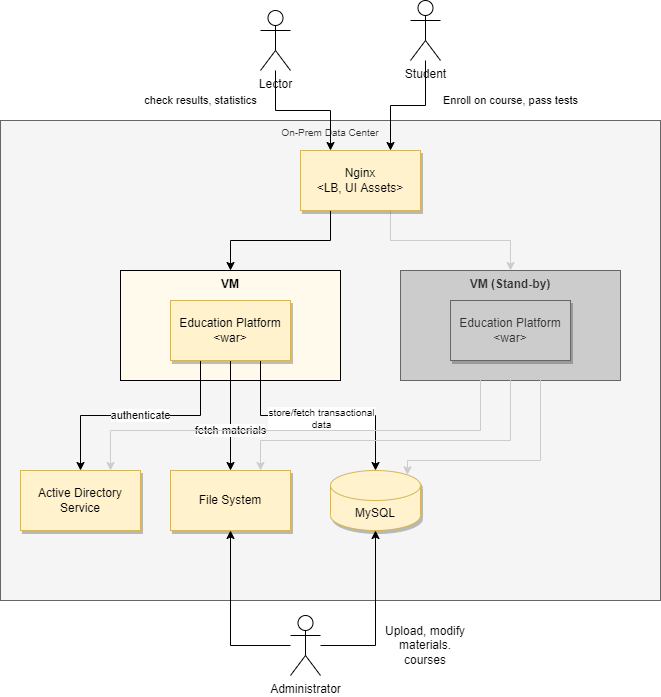

The diagram above was exported from draw.io. Its source (the exported page's mxGraphModel, read from the mxfile embedded in the PNG):
<mxGraphModel dx="1038" dy="1666" grid="1" gridSize="10" guides="1" tooltips="1" connect="1" arrows="1" fold="1" page="1" pageScale="1" pageWidth="827" pageHeight="1169" math="0" shadow="0">
  <root>
    <mxCell id="0" />
    <mxCell id="1" parent="0" />
    <mxCell id="sz3bll3ODBaZfkoICMTp-1" value="On-Prem Data Center" style="rounded=0;whiteSpace=wrap;html=1;shadow=0;fontSize=10;fillColor=#f5f5f5;fontColor=#333333;strokeColor=#666666;verticalAlign=top;" vertex="1" parent="1">
      <mxGeometry x="150" y="30" width="660" height="480" as="geometry" />
    </mxCell>
    <mxCell id="Az06RwC6owYKonpxU88v-22" value="&lt;b&gt;VM (Stand-by)&lt;/b&gt;" style="rounded=0;whiteSpace=wrap;html=1;shadow=0;verticalAlign=top;fillColor=#CCCCCC;fontColor=#333333;strokeColor=#666666;" parent="1" vertex="1">
      <mxGeometry x="550" y="180" width="220" height="110" as="geometry" />
    </mxCell>
    <mxCell id="Az06RwC6owYKonpxU88v-21" value="&lt;b&gt;VM&lt;/b&gt;" style="rounded=0;whiteSpace=wrap;html=1;shadow=0;verticalAlign=top;fillColor=#FFFAEB;" parent="1" vertex="1">
      <mxGeometry x="270" y="180" width="220" height="110" as="geometry" />
    </mxCell>
    <mxCell id="Az06RwC6owYKonpxU88v-13" value="Active Directory Service" style="rounded=0;whiteSpace=wrap;html=1;shadow=1;fillColor=#fff2cc;strokeColor=#d6b656;" parent="1" vertex="1">
      <mxGeometry x="170" y="380" width="120" height="60" as="geometry" />
    </mxCell>
    <mxCell id="Az06RwC6owYKonpxU88v-19" value="authenticate" style="edgeStyle=orthogonalEdgeStyle;rounded=0;orthogonalLoop=1;jettySize=auto;html=1;entryX=0.5;entryY=0;entryDx=0;entryDy=0;exitX=0.25;exitY=1;exitDx=0;exitDy=0;" parent="1" source="Az06RwC6owYKonpxU88v-17" target="Az06RwC6owYKonpxU88v-13" edge="1">
      <mxGeometry relative="1" as="geometry" />
    </mxCell>
    <mxCell id="Az06RwC6owYKonpxU88v-23" value="fetch materials" style="edgeStyle=orthogonalEdgeStyle;rounded=0;orthogonalLoop=1;jettySize=auto;html=1;" parent="1" source="Az06RwC6owYKonpxU88v-17" target="Az06RwC6owYKonpxU88v-20" edge="1">
      <mxGeometry x="0.2727" relative="1" as="geometry">
        <mxPoint as="offset" />
      </mxGeometry>
    </mxCell>
    <mxCell id="Az06RwC6owYKonpxU88v-27" style="edgeStyle=orthogonalEdgeStyle;rounded=0;orthogonalLoop=1;jettySize=auto;html=1;entryX=0.5;entryY=0;entryDx=0;entryDy=0;entryPerimeter=0;exitX=0.75;exitY=1;exitDx=0;exitDy=0;" parent="1" source="Az06RwC6owYKonpxU88v-17" target="Az06RwC6owYKonpxU88v-26" edge="1">
      <mxGeometry relative="1" as="geometry" />
    </mxCell>
    <mxCell id="slvVVevaNWd2H0QMIRIE-1" value="store/fetch transactional&lt;br&gt;data" style="edgeLabel;html=1;align=center;verticalAlign=middle;resizable=0;points=[];fontSize=10;" vertex="1" connectable="0" parent="Az06RwC6owYKonpxU88v-27">
      <mxGeometry x="-0.1431" y="-2" relative="1" as="geometry">
        <mxPoint x="19" as="offset" />
      </mxGeometry>
    </mxCell>
    <mxCell id="Az06RwC6owYKonpxU88v-17" value="Education Platform&lt;br&gt;&amp;lt;war&amp;gt;" style="rounded=0;whiteSpace=wrap;html=1;shadow=1;fillColor=#fff2cc;strokeColor=#d6b656;" parent="1" vertex="1">
      <mxGeometry x="320" y="210" width="120" height="60" as="geometry" />
    </mxCell>
    <mxCell id="Az06RwC6owYKonpxU88v-30" style="edgeStyle=orthogonalEdgeStyle;rounded=0;orthogonalLoop=1;jettySize=auto;html=1;entryX=0.75;entryY=0;entryDx=0;entryDy=0;fillColor=#f5f5f5;strokeColor=#CCCCCC;exitX=0.25;exitY=1;exitDx=0;exitDy=0;" parent="1" source="Az06RwC6owYKonpxU88v-18" target="Az06RwC6owYKonpxU88v-13" edge="1">
      <mxGeometry relative="1" as="geometry">
        <Array as="points">
          <mxPoint x="630" y="340" />
          <mxPoint x="260" y="340" />
        </Array>
      </mxGeometry>
    </mxCell>
    <mxCell id="Az06RwC6owYKonpxU88v-31" style="edgeStyle=orthogonalEdgeStyle;rounded=0;orthogonalLoop=1;jettySize=auto;html=1;entryX=0.75;entryY=0;entryDx=0;entryDy=0;strokeColor=#CCCCCC;" parent="1" source="Az06RwC6owYKonpxU88v-18" target="Az06RwC6owYKonpxU88v-20" edge="1">
      <mxGeometry relative="1" as="geometry">
        <Array as="points">
          <mxPoint x="660" y="350" />
          <mxPoint x="410" y="350" />
        </Array>
      </mxGeometry>
    </mxCell>
    <mxCell id="Az06RwC6owYKonpxU88v-32" style="edgeStyle=orthogonalEdgeStyle;rounded=0;orthogonalLoop=1;jettySize=auto;html=1;entryX=0.855;entryY=0;entryDx=0;entryDy=4.35;entryPerimeter=0;strokeColor=#CCCCCC;exitX=0.75;exitY=1;exitDx=0;exitDy=0;" parent="1" source="Az06RwC6owYKonpxU88v-18" target="Az06RwC6owYKonpxU88v-26" edge="1">
      <mxGeometry relative="1" as="geometry">
        <Array as="points">
          <mxPoint x="690" y="370" />
          <mxPoint x="557" y="370" />
        </Array>
      </mxGeometry>
    </mxCell>
    <mxCell id="Az06RwC6owYKonpxU88v-18" value="Education Platform&lt;br&gt;&amp;lt;war&amp;gt;" style="rounded=0;whiteSpace=wrap;html=1;shadow=1;fillColor=#CCCCCC;fontColor=#333333;strokeColor=#666666;" parent="1" vertex="1">
      <mxGeometry x="600" y="210" width="120" height="60" as="geometry" />
    </mxCell>
    <mxCell id="Az06RwC6owYKonpxU88v-20" value="File System" style="rounded=0;whiteSpace=wrap;html=1;shadow=1;fillColor=#fff2cc;strokeColor=#d6b656;" parent="1" vertex="1">
      <mxGeometry x="320" y="380" width="120" height="60" as="geometry" />
    </mxCell>
    <mxCell id="Az06RwC6owYKonpxU88v-26" value="MySQL" style="shape=cylinder3;whiteSpace=wrap;html=1;boundedLbl=1;backgroundOutline=1;size=15;shadow=1;fillColor=#fff2cc;strokeColor=#d6b656;" parent="1" vertex="1">
      <mxGeometry x="480" y="380" width="90" height="60" as="geometry" />
    </mxCell>
    <mxCell id="Az06RwC6owYKonpxU88v-29" style="edgeStyle=orthogonalEdgeStyle;rounded=0;orthogonalLoop=1;jettySize=auto;html=1;exitX=0.25;exitY=1;exitDx=0;exitDy=0;" parent="1" source="Az06RwC6owYKonpxU88v-28" target="Az06RwC6owYKonpxU88v-21" edge="1">
      <mxGeometry relative="1" as="geometry" />
    </mxCell>
    <mxCell id="Az06RwC6owYKonpxU88v-33" style="edgeStyle=orthogonalEdgeStyle;rounded=0;orthogonalLoop=1;jettySize=auto;html=1;entryX=0.5;entryY=0;entryDx=0;entryDy=0;strokeColor=#CCCCCC;exitX=0.75;exitY=1;exitDx=0;exitDy=0;" parent="1" source="Az06RwC6owYKonpxU88v-28" target="Az06RwC6owYKonpxU88v-22" edge="1">
      <mxGeometry relative="1" as="geometry" />
    </mxCell>
    <mxCell id="Az06RwC6owYKonpxU88v-28" value="Nginx&lt;br&gt;&amp;lt;LB, UI Assets&amp;gt;" style="rounded=0;whiteSpace=wrap;html=1;shadow=1;fillColor=#fff2cc;strokeColor=#d6b656;" parent="1" vertex="1">
      <mxGeometry x="450" y="60" width="120" height="60" as="geometry" />
    </mxCell>
    <mxCell id="Az06RwC6owYKonpxU88v-35" value="Enroll on course, pass tests" style="edgeStyle=orthogonalEdgeStyle;rounded=0;orthogonalLoop=1;jettySize=auto;html=1;strokeColor=#000000;entryX=0.75;entryY=0;entryDx=0;entryDy=0;" parent="1" source="Az06RwC6owYKonpxU88v-34" target="Az06RwC6owYKonpxU88v-28" edge="1">
      <mxGeometry x="-0.36" y="85" relative="1" as="geometry">
        <mxPoint as="offset" />
      </mxGeometry>
    </mxCell>
    <mxCell id="Az06RwC6owYKonpxU88v-34" value="Student" style="shape=umlActor;verticalLabelPosition=bottom;verticalAlign=top;html=1;outlineConnect=0;shadow=0;" parent="1" vertex="1">
      <mxGeometry x="560" y="-90" width="30" height="60" as="geometry" />
    </mxCell>
    <mxCell id="Az06RwC6owYKonpxU88v-37" value="check results, statistics" style="edgeStyle=orthogonalEdgeStyle;rounded=0;orthogonalLoop=1;jettySize=auto;html=1;entryX=0.25;entryY=0;entryDx=0;entryDy=0;strokeColor=#000000;" parent="1" source="Az06RwC6owYKonpxU88v-36" target="Az06RwC6owYKonpxU88v-28" edge="1">
      <mxGeometry x="-0.5556" y="-75" relative="1" as="geometry">
        <Array as="points">
          <mxPoint x="425" y="20" />
          <mxPoint x="480" y="20" />
        </Array>
        <mxPoint as="offset" />
      </mxGeometry>
    </mxCell>
    <mxCell id="Az06RwC6owYKonpxU88v-36" value="Lector" style="shape=umlActor;verticalLabelPosition=bottom;verticalAlign=top;html=1;outlineConnect=0;shadow=0;" parent="1" vertex="1">
      <mxGeometry x="410" y="-80" width="30" height="60" as="geometry" />
    </mxCell>
    <mxCell id="Az06RwC6owYKonpxU88v-39" style="edgeStyle=orthogonalEdgeStyle;rounded=0;orthogonalLoop=1;jettySize=auto;html=1;strokeColor=#000000;" parent="1" source="Az06RwC6owYKonpxU88v-38" target="Az06RwC6owYKonpxU88v-20" edge="1">
      <mxGeometry relative="1" as="geometry">
        <Array as="points">
          <mxPoint x="380" y="555" />
        </Array>
      </mxGeometry>
    </mxCell>
    <mxCell id="Az06RwC6owYKonpxU88v-40" style="edgeStyle=orthogonalEdgeStyle;rounded=0;orthogonalLoop=1;jettySize=auto;html=1;entryX=0.5;entryY=1;entryDx=0;entryDy=0;entryPerimeter=0;strokeColor=#000000;" parent="1" source="Az06RwC6owYKonpxU88v-38" target="Az06RwC6owYKonpxU88v-26" edge="1">
      <mxGeometry relative="1" as="geometry">
        <Array as="points">
          <mxPoint x="525" y="555" />
        </Array>
      </mxGeometry>
    </mxCell>
    <mxCell id="Az06RwC6owYKonpxU88v-38" value="Administrator" style="shape=umlActor;verticalLabelPosition=bottom;verticalAlign=top;html=1;outlineConnect=0;shadow=0;" parent="1" vertex="1">
      <mxGeometry x="440" y="525" width="30" height="60" as="geometry" />
    </mxCell>
    <mxCell id="Az06RwC6owYKonpxU88v-41" value="Upload, modify materials. courses" style="text;html=1;strokeColor=none;fillColor=none;align=center;verticalAlign=middle;whiteSpace=wrap;rounded=0;shadow=0;" parent="1" vertex="1">
      <mxGeometry x="530" y="540" width="90" height="30" as="geometry" />
    </mxCell>
  </root>
</mxGraphModel>